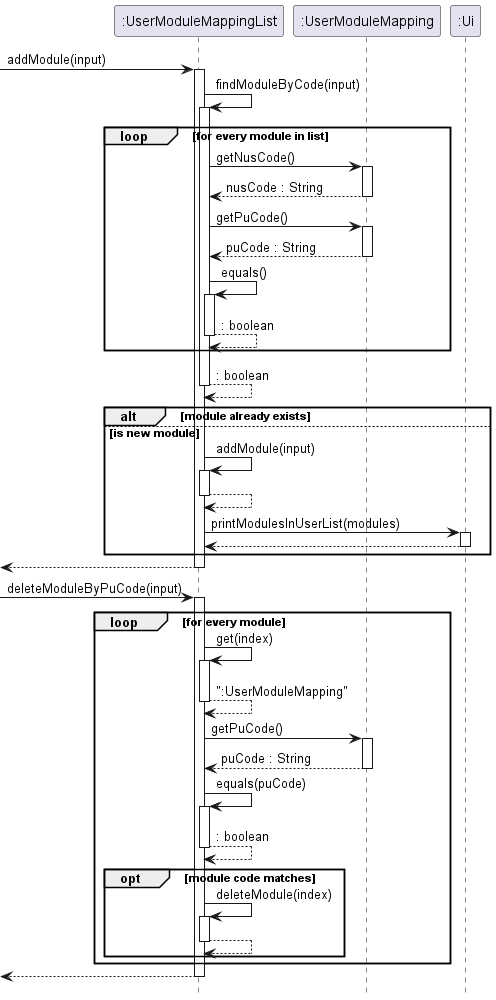

The diagram above was rendered by PlantUML. Its source (embedded in the PNG):
@startuml
'https://plantuml.com/sequence-diagram

hide footbox

-> ":UserModuleMappingList" : addModule(input)
activate ":UserModuleMappingList"
":UserModuleMappingList" -> ":UserModuleMappingList" : findModuleByCode(input)
activate ":UserModuleMappingList"
loop for every module in list
":UserModuleMappingList" -> ":UserModuleMapping" : getNusCode()
activate ":UserModuleMapping"
return nusCode : String
":UserModuleMappingList" -> ":UserModuleMapping" : getPuCode()
activate ":UserModuleMapping"
return puCode : String
":UserModuleMappingList" -> ":UserModuleMappingList" : equals()
activate ":UserModuleMappingList"
return : boolean
end
return : boolean

alt module already exists
else is new module
":UserModuleMappingList" -> ":UserModuleMappingList" : addModule(input)
activate ":UserModuleMappingList"
return
":UserModuleMappingList" -> ":Ui" : printModulesInUserList(modules)
activate ":Ui"
return
end
return

-> ":UserModuleMappingList" : deleteModuleByPuCode(input)
activate ":UserModuleMappingList"
loop for every module
    ":UserModuleMappingList" -> ":UserModuleMappingList" : get(index)
    activate ":UserModuleMappingList"
    return ":UserModuleMapping"
    ":UserModuleMappingList" -> ":UserModuleMapping" : getPuCode()
    activate ":UserModuleMapping"
    return puCode : String
    ":UserModuleMappingList" -> ":UserModuleMappingList" : equals(puCode)
    activate ":UserModuleMappingList"
    return : boolean
    opt module code matches
    ":UserModuleMappingList" -> ":UserModuleMappingList" : deleteModule(index)
    activate ":UserModuleMappingList"
    return
    end
end
return

@enduml